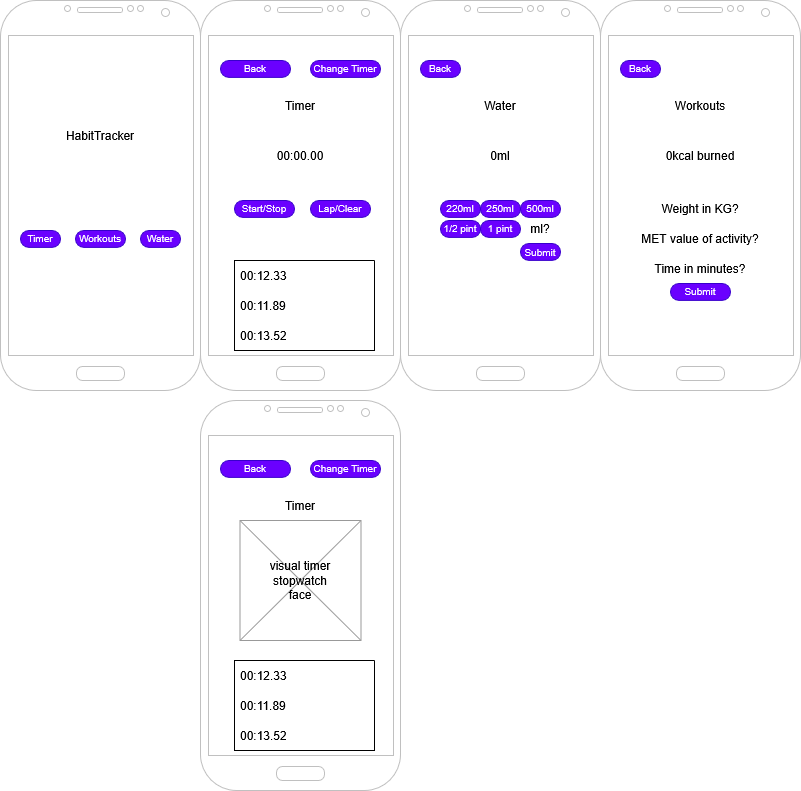

The diagram above was exported from draw.io. Its source (the exported page's mxGraphModel, read from the mxfile embedded in the PNG):
<mxGraphModel dx="2066" dy="1187" grid="1" gridSize="10" guides="1" tooltips="1" connect="1" arrows="1" fold="1" page="1" pageScale="1" pageWidth="827" pageHeight="1169" math="0" shadow="0">
  <root>
    <mxCell id="0" />
    <mxCell id="1" parent="0" />
    <mxCell id="Nh18Es5NV1fmsiLedkcT-1" value="" style="verticalLabelPosition=bottom;verticalAlign=top;html=1;shadow=0;dashed=0;strokeWidth=1;shape=mxgraph.android.phone2;strokeColor=#c0c0c0;" parent="1" vertex="1">
      <mxGeometry x="240" y="40" width="200" height="390" as="geometry" />
    </mxCell>
    <mxCell id="Nh18Es5NV1fmsiLedkcT-2" value="" style="verticalLabelPosition=bottom;verticalAlign=top;html=1;shadow=0;dashed=0;strokeWidth=1;shape=mxgraph.android.phone2;strokeColor=#c0c0c0;" parent="1" vertex="1">
      <mxGeometry x="40" y="40" width="200" height="390" as="geometry" />
    </mxCell>
    <mxCell id="Nh18Es5NV1fmsiLedkcT-3" value="" style="verticalLabelPosition=bottom;verticalAlign=top;html=1;shadow=0;dashed=0;strokeWidth=1;shape=mxgraph.android.phone2;strokeColor=#c0c0c0;" parent="1" vertex="1">
      <mxGeometry x="640" y="40" width="200" height="390" as="geometry" />
    </mxCell>
    <mxCell id="Nh18Es5NV1fmsiLedkcT-4" value="" style="verticalLabelPosition=bottom;verticalAlign=top;html=1;shadow=0;dashed=0;strokeWidth=1;shape=mxgraph.android.phone2;strokeColor=#c0c0c0;" parent="1" vertex="1">
      <mxGeometry x="440" y="40" width="200" height="390" as="geometry" />
    </mxCell>
    <mxCell id="Nh18Es5NV1fmsiLedkcT-5" value="&lt;div&gt;HabitTracker&lt;/div&gt;" style="text;html=1;align=center;verticalAlign=middle;whiteSpace=wrap;rounded=0;labelBackgroundColor=default;" parent="1" vertex="1">
      <mxGeometry x="110" y="160" width="60" height="30" as="geometry" />
    </mxCell>
    <mxCell id="Nh18Es5NV1fmsiLedkcT-6" value="Timer" style="text;html=1;align=center;verticalAlign=middle;whiteSpace=wrap;rounded=0;labelBackgroundColor=default;" parent="1" vertex="1">
      <mxGeometry x="310" y="130" width="60" height="30" as="geometry" />
    </mxCell>
    <mxCell id="Nh18Es5NV1fmsiLedkcT-7" value="" style="verticalLabelPosition=bottom;verticalAlign=top;html=1;shadow=0;dashed=0;strokeWidth=1;shape=mxgraph.android.phone2;strokeColor=#c0c0c0;" parent="1" vertex="1">
      <mxGeometry x="240" y="440" width="200" height="390" as="geometry" />
    </mxCell>
    <mxCell id="Nh18Es5NV1fmsiLedkcT-8" value="Timer" style="text;html=1;align=center;verticalAlign=middle;whiteSpace=wrap;rounded=0;labelBackgroundColor=default;" parent="1" vertex="1">
      <mxGeometry x="310" y="530" width="60" height="30" as="geometry" />
    </mxCell>
    <mxCell id="Nh18Es5NV1fmsiLedkcT-9" value="00:00.00" style="text;html=1;align=center;verticalAlign=middle;whiteSpace=wrap;rounded=0;labelBackgroundColor=default;" parent="1" vertex="1">
      <mxGeometry x="310" y="180" width="60" height="30" as="geometry" />
    </mxCell>
    <mxCell id="Nh18Es5NV1fmsiLedkcT-11" value="" style="swimlane;fontStyle=0;childLayout=stackLayout;horizontal=1;startSize=0;horizontalStack=0;resizeParent=1;resizeParentMax=0;resizeLast=0;collapsible=1;marginBottom=0;whiteSpace=wrap;html=1;" parent="1" vertex="1">
      <mxGeometry x="274" y="300" width="140" height="90" as="geometry" />
    </mxCell>
    <mxCell id="Nh18Es5NV1fmsiLedkcT-12" value="00:12.33" style="text;strokeColor=none;fillColor=none;align=left;verticalAlign=middle;spacingLeft=4;spacingRight=4;overflow=hidden;points=[[0,0.5],[1,0.5]];portConstraint=eastwest;rotatable=0;whiteSpace=wrap;html=1;labelBackgroundColor=default;" parent="Nh18Es5NV1fmsiLedkcT-11" vertex="1">
      <mxGeometry width="140" height="30" as="geometry" />
    </mxCell>
    <mxCell id="Nh18Es5NV1fmsiLedkcT-13" value="00:11.89" style="text;strokeColor=none;fillColor=none;align=left;verticalAlign=middle;spacingLeft=4;spacingRight=4;overflow=hidden;points=[[0,0.5],[1,0.5]];portConstraint=eastwest;rotatable=0;whiteSpace=wrap;html=1;labelBackgroundColor=default;" parent="Nh18Es5NV1fmsiLedkcT-11" vertex="1">
      <mxGeometry y="30" width="140" height="30" as="geometry" />
    </mxCell>
    <mxCell id="Nh18Es5NV1fmsiLedkcT-14" value="00:13.52" style="text;strokeColor=none;fillColor=none;align=left;verticalAlign=middle;spacingLeft=4;spacingRight=4;overflow=hidden;points=[[0,0.5],[1,0.5]];portConstraint=eastwest;rotatable=0;whiteSpace=wrap;html=1;labelBackgroundColor=default;" parent="Nh18Es5NV1fmsiLedkcT-11" vertex="1">
      <mxGeometry y="60" width="140" height="30" as="geometry" />
    </mxCell>
    <mxCell id="Nh18Es5NV1fmsiLedkcT-15" value="&lt;div&gt;Back&lt;/div&gt;" style="rounded=1;html=1;shadow=0;dashed=0;whiteSpace=wrap;fontSize=10;fillColor=#6a00ff;align=center;strokeColor=#3700CC;fontColor=#ffffff;arcSize=50;" parent="1" vertex="1">
      <mxGeometry x="260" y="100" width="70" height="16.88" as="geometry" />
    </mxCell>
    <mxCell id="Nh18Es5NV1fmsiLedkcT-16" value="&lt;div&gt;Back&lt;/div&gt;" style="rounded=1;html=1;shadow=0;dashed=0;whiteSpace=wrap;fontSize=10;fillColor=#6a00ff;align=center;strokeColor=#3700CC;fontColor=#ffffff;arcSize=50;" parent="1" vertex="1">
      <mxGeometry x="460" y="100" width="40" height="16.88" as="geometry" />
    </mxCell>
    <mxCell id="Nh18Es5NV1fmsiLedkcT-17" value="&lt;div&gt;Back&lt;/div&gt;" style="rounded=1;html=1;shadow=0;dashed=0;whiteSpace=wrap;fontSize=10;fillColor=#6a00ff;align=center;strokeColor=#3700CC;fontColor=#ffffff;arcSize=50;" parent="1" vertex="1">
      <mxGeometry x="660" y="100" width="40" height="16.88" as="geometry" />
    </mxCell>
    <mxCell id="Nh18Es5NV1fmsiLedkcT-18" value="&lt;div&gt;Back&lt;/div&gt;" style="rounded=1;html=1;shadow=0;dashed=0;whiteSpace=wrap;fontSize=10;fillColor=#6a00ff;align=center;strokeColor=#3700CC;fontColor=#ffffff;arcSize=50;" parent="1" vertex="1">
      <mxGeometry x="260" y="500" width="70" height="16.88" as="geometry" />
    </mxCell>
    <mxCell id="Nh18Es5NV1fmsiLedkcT-19" value="Change Timer" style="rounded=1;html=1;shadow=0;dashed=0;whiteSpace=wrap;fontSize=10;fillColor=#6a00ff;align=center;strokeColor=#3700CC;fontColor=#ffffff;arcSize=50;" parent="1" vertex="1">
      <mxGeometry x="350" y="500" width="70" height="16.88" as="geometry" />
    </mxCell>
    <mxCell id="Nh18Es5NV1fmsiLedkcT-20" value="Change Timer" style="rounded=1;html=1;shadow=0;dashed=0;whiteSpace=wrap;fontSize=10;fillColor=#6a00ff;align=center;strokeColor=#3700CC;fontColor=#ffffff;arcSize=50;" parent="1" vertex="1">
      <mxGeometry x="350" y="100" width="70" height="16.88" as="geometry" />
    </mxCell>
    <mxCell id="Nh18Es5NV1fmsiLedkcT-21" value="Start/Stop" style="rounded=1;html=1;shadow=0;dashed=0;whiteSpace=wrap;fontSize=10;fillColor=#6a00ff;align=center;strokeColor=#3700CC;fontColor=#ffffff;arcSize=50;" parent="1" vertex="1">
      <mxGeometry x="274" y="240" width="60" height="16.88" as="geometry" />
    </mxCell>
    <mxCell id="Nh18Es5NV1fmsiLedkcT-22" value="Lap/Clear" style="rounded=1;html=1;shadow=0;dashed=0;whiteSpace=wrap;fontSize=10;fillColor=#6a00ff;align=center;strokeColor=#3700CC;fontColor=#ffffff;arcSize=50;" parent="1" vertex="1">
      <mxGeometry x="350" y="240" width="60" height="16.88" as="geometry" />
    </mxCell>
    <mxCell id="Nh18Es5NV1fmsiLedkcT-23" value="" style="swimlane;fontStyle=0;childLayout=stackLayout;horizontal=1;startSize=0;horizontalStack=0;resizeParent=1;resizeParentMax=0;resizeLast=0;collapsible=1;marginBottom=0;whiteSpace=wrap;html=1;" parent="1" vertex="1">
      <mxGeometry x="274" y="700" width="140" height="90" as="geometry" />
    </mxCell>
    <mxCell id="Nh18Es5NV1fmsiLedkcT-24" value="00:12.33" style="text;strokeColor=none;fillColor=none;align=left;verticalAlign=middle;spacingLeft=4;spacingRight=4;overflow=hidden;points=[[0,0.5],[1,0.5]];portConstraint=eastwest;rotatable=0;whiteSpace=wrap;html=1;labelBackgroundColor=default;" parent="Nh18Es5NV1fmsiLedkcT-23" vertex="1">
      <mxGeometry width="140" height="30" as="geometry" />
    </mxCell>
    <mxCell id="Nh18Es5NV1fmsiLedkcT-25" value="00:11.89" style="text;strokeColor=none;fillColor=none;align=left;verticalAlign=middle;spacingLeft=4;spacingRight=4;overflow=hidden;points=[[0,0.5],[1,0.5]];portConstraint=eastwest;rotatable=0;whiteSpace=wrap;html=1;labelBackgroundColor=default;" parent="Nh18Es5NV1fmsiLedkcT-23" vertex="1">
      <mxGeometry y="30" width="140" height="30" as="geometry" />
    </mxCell>
    <mxCell id="Nh18Es5NV1fmsiLedkcT-26" value="00:13.52" style="text;strokeColor=none;fillColor=none;align=left;verticalAlign=middle;spacingLeft=4;spacingRight=4;overflow=hidden;points=[[0,0.5],[1,0.5]];portConstraint=eastwest;rotatable=0;whiteSpace=wrap;html=1;labelBackgroundColor=default;" parent="Nh18Es5NV1fmsiLedkcT-23" vertex="1">
      <mxGeometry y="60" width="140" height="30" as="geometry" />
    </mxCell>
    <mxCell id="Nh18Es5NV1fmsiLedkcT-27" value="" style="verticalLabelPosition=bottom;shadow=0;dashed=0;align=center;html=1;verticalAlign=top;strokeWidth=1;shape=mxgraph.mockup.graphics.simpleIcon;strokeColor=#999999;" parent="1" vertex="1">
      <mxGeometry x="279.5" y="560" width="121" height="120" as="geometry" />
    </mxCell>
    <UserObject label="&lt;div&gt;visual timer&lt;/div&gt;&lt;div&gt;stopwatch face&lt;/div&gt;" placeholders="1" name="Variable" id="Nh18Es5NV1fmsiLedkcT-28">
      <mxCell style="text;html=1;strokeColor=none;fillColor=none;align=center;verticalAlign=middle;whiteSpace=wrap;overflow=hidden;" parent="1" vertex="1">
        <mxGeometry x="300" y="590" width="80" height="60" as="geometry" />
      </mxCell>
    </UserObject>
    <mxCell id="Nh18Es5NV1fmsiLedkcT-29" value="&lt;div&gt;Water&lt;/div&gt;" style="text;html=1;align=center;verticalAlign=middle;whiteSpace=wrap;rounded=0;labelBackgroundColor=default;" parent="1" vertex="1">
      <mxGeometry x="510" y="130" width="60" height="30" as="geometry" />
    </mxCell>
    <mxCell id="Nh18Es5NV1fmsiLedkcT-30" value="Workouts" style="text;html=1;align=center;verticalAlign=middle;whiteSpace=wrap;rounded=0;labelBackgroundColor=default;" parent="1" vertex="1">
      <mxGeometry x="710" y="130" width="60" height="30" as="geometry" />
    </mxCell>
    <mxCell id="Nh18Es5NV1fmsiLedkcT-31" value="0ml" style="text;html=1;align=center;verticalAlign=middle;whiteSpace=wrap;rounded=0;labelBackgroundColor=default;" parent="1" vertex="1">
      <mxGeometry x="510" y="180" width="60" height="30" as="geometry" />
    </mxCell>
    <mxCell id="Nh18Es5NV1fmsiLedkcT-32" value="0kcal burned" style="text;html=1;align=center;verticalAlign=middle;whiteSpace=wrap;rounded=0;labelBackgroundColor=default;" parent="1" vertex="1">
      <mxGeometry x="700" y="180" width="80" height="30" as="geometry" />
    </mxCell>
    <mxCell id="Nh18Es5NV1fmsiLedkcT-33" value="Workouts" style="rounded=1;html=1;shadow=0;dashed=0;whiteSpace=wrap;fontSize=10;fillColor=#6a00ff;align=center;strokeColor=#3700CC;fontColor=#ffffff;arcSize=50;" parent="1" vertex="1">
      <mxGeometry x="115" y="270" width="50" height="16.88" as="geometry" />
    </mxCell>
    <mxCell id="Nh18Es5NV1fmsiLedkcT-34" value="Water" style="rounded=1;html=1;shadow=0;dashed=0;whiteSpace=wrap;fontSize=10;fillColor=#6a00ff;align=center;strokeColor=#3700CC;fontColor=#ffffff;arcSize=50;" parent="1" vertex="1">
      <mxGeometry x="180" y="270" width="40" height="16.88" as="geometry" />
    </mxCell>
    <mxCell id="Nh18Es5NV1fmsiLedkcT-35" value="Timer" style="rounded=1;html=1;shadow=0;dashed=0;whiteSpace=wrap;fontSize=10;fillColor=#6a00ff;align=center;strokeColor=#3700CC;arcSize=50;fontColor=#ffffff;" parent="1" vertex="1">
      <mxGeometry x="60" y="270" width="40" height="16.88" as="geometry" />
    </mxCell>
    <mxCell id="DA3h9LaMWNy1d6CuyeZl-1" value="&lt;div&gt;250ml&lt;/div&gt;" style="rounded=1;html=1;shadow=0;dashed=0;whiteSpace=wrap;fontSize=10;fillColor=#6a00ff;align=center;strokeColor=#3700CC;fontColor=#ffffff;arcSize=50;" parent="1" vertex="1">
      <mxGeometry x="520" y="240" width="40" height="16.88" as="geometry" />
    </mxCell>
    <mxCell id="DA3h9LaMWNy1d6CuyeZl-2" value="&lt;div&gt;500ml&lt;/div&gt;" style="rounded=1;html=1;shadow=0;dashed=0;whiteSpace=wrap;fontSize=10;fillColor=#6a00ff;align=center;strokeColor=#3700CC;fontColor=#ffffff;arcSize=50;" parent="1" vertex="1">
      <mxGeometry x="560" y="240" width="40" height="16.88" as="geometry" />
    </mxCell>
    <mxCell id="DA3h9LaMWNy1d6CuyeZl-3" value="220ml" style="rounded=1;html=1;shadow=0;dashed=0;whiteSpace=wrap;fontSize=10;fillColor=#6a00ff;align=center;strokeColor=#3700CC;fontColor=#ffffff;arcSize=50;" parent="1" vertex="1">
      <mxGeometry x="480" y="240" width="40" height="16.88" as="geometry" />
    </mxCell>
    <mxCell id="DA3h9LaMWNy1d6CuyeZl-4" value="1 pint" style="rounded=1;html=1;shadow=0;dashed=0;whiteSpace=wrap;fontSize=10;fillColor=#6a00ff;align=center;strokeColor=#3700CC;fontColor=#ffffff;arcSize=50;" parent="1" vertex="1">
      <mxGeometry x="520" y="260" width="40" height="16.88" as="geometry" />
    </mxCell>
    <mxCell id="DA3h9LaMWNy1d6CuyeZl-5" value="1/2 pint" style="rounded=1;html=1;shadow=0;dashed=0;whiteSpace=wrap;fontSize=10;fillColor=#6a00ff;align=center;strokeColor=#3700CC;fontColor=#ffffff;arcSize=50;" parent="1" vertex="1">
      <mxGeometry x="480" y="260" width="40" height="16.88" as="geometry" />
    </mxCell>
    <mxCell id="DA3h9LaMWNy1d6CuyeZl-6" value="&lt;div&gt;Submit&lt;/div&gt;" style="rounded=1;html=1;shadow=0;dashed=0;whiteSpace=wrap;fontSize=10;fillColor=#6a00ff;align=center;strokeColor=#3700CC;fontColor=#ffffff;arcSize=50;" parent="1" vertex="1">
      <mxGeometry x="560" y="283.12" width="40" height="16.88" as="geometry" />
    </mxCell>
    <mxCell id="DA3h9LaMWNy1d6CuyeZl-7" value="ml?" style="text;html=1;align=center;verticalAlign=middle;whiteSpace=wrap;rounded=0;labelBackgroundColor=default;" parent="1" vertex="1">
      <mxGeometry x="560" y="253.12" width="40" height="30" as="geometry" />
    </mxCell>
    <mxCell id="DA3h9LaMWNy1d6CuyeZl-9" value="Weight in KG?" style="text;html=1;align=center;verticalAlign=middle;whiteSpace=wrap;rounded=0;labelBackgroundColor=default;" parent="1" vertex="1">
      <mxGeometry x="700" y="233.44" width="80" height="30" as="geometry" />
    </mxCell>
    <mxCell id="DA3h9LaMWNy1d6CuyeZl-10" value="MET value of activity?" style="text;html=1;align=center;verticalAlign=middle;whiteSpace=wrap;rounded=0;labelBackgroundColor=default;" parent="1" vertex="1">
      <mxGeometry x="680" y="263.44" width="120" height="30" as="geometry" />
    </mxCell>
    <mxCell id="DA3h9LaMWNy1d6CuyeZl-11" value="Time in minutes?" style="text;html=1;align=center;verticalAlign=middle;whiteSpace=wrap;rounded=0;labelBackgroundColor=default;" parent="1" vertex="1">
      <mxGeometry x="690" y="293" width="100" height="30" as="geometry" />
    </mxCell>
    <mxCell id="DA3h9LaMWNy1d6CuyeZl-12" value="Submit" style="rounded=1;html=1;shadow=0;dashed=0;whiteSpace=wrap;fontSize=10;fillColor=#6a00ff;align=center;strokeColor=#3700CC;fontColor=#ffffff;arcSize=50;" parent="1" vertex="1">
      <mxGeometry x="710" y="323" width="60" height="16.88" as="geometry" />
    </mxCell>
  </root>
</mxGraphModel>